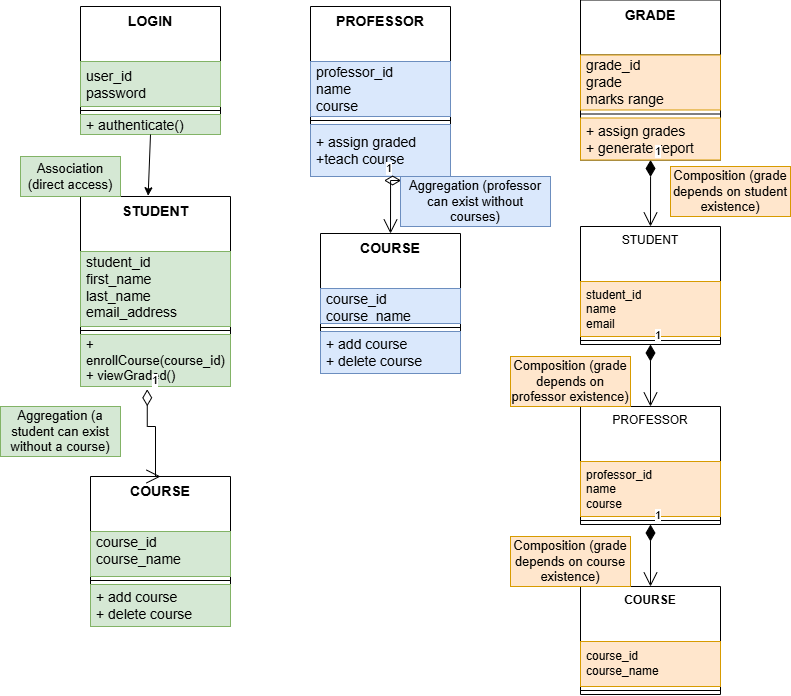

The diagram above was exported from draw.io. Its source (the exported page's mxGraphModel, read from the mxfile embedded in the PNG):
<mxGraphModel dx="1235" dy="614" grid="1" gridSize="10" guides="1" tooltips="1" connect="1" arrows="1" fold="1" page="1" pageScale="1" pageWidth="827" pageHeight="1169" math="0" shadow="0">
  <root>
    <mxCell id="0" />
    <mxCell id="1" parent="0" />
    <mxCell id="gQuVauzJ50O2b9IFUCCJ-1" value="&lt;b&gt;&lt;font style=&quot;font-size: 14px;&quot;&gt;LOGIN&lt;/font&gt;&lt;/b&gt;" style="swimlane;fontStyle=0;align=center;verticalAlign=top;childLayout=stackLayout;horizontal=1;startSize=55;horizontalStack=0;resizeParent=1;resizeParentMax=0;resizeLast=0;collapsible=0;marginBottom=0;html=1;whiteSpace=wrap;" vertex="1" parent="1">
      <mxGeometry x="100" y="60" width="140" height="128" as="geometry" />
    </mxCell>
    <mxCell id="gQuVauzJ50O2b9IFUCCJ-3" value="&lt;font style=&quot;font-size: 14px;&quot;&gt;user_id&lt;/font&gt;&lt;div&gt;&lt;font style=&quot;font-size: 14px;&quot;&gt;password&lt;/font&gt;&lt;/div&gt;" style="text;html=1;strokeColor=#82b366;fillColor=#d5e8d4;align=left;verticalAlign=middle;spacingLeft=4;spacingRight=4;overflow=hidden;rotatable=0;points=[[0,0.5],[1,0.5]];portConstraint=eastwest;whiteSpace=wrap;" vertex="1" parent="gQuVauzJ50O2b9IFUCCJ-1">
      <mxGeometry y="55" width="140" height="45" as="geometry" />
    </mxCell>
    <mxCell id="gQuVauzJ50O2b9IFUCCJ-6" value="" style="line;strokeWidth=1;fillColor=none;align=left;verticalAlign=middle;spacingTop=-1;spacingLeft=3;spacingRight=3;rotatable=0;labelPosition=right;points=[];portConstraint=eastwest;" vertex="1" parent="gQuVauzJ50O2b9IFUCCJ-1">
      <mxGeometry y="100" width="140" height="8" as="geometry" />
    </mxCell>
    <mxCell id="gQuVauzJ50O2b9IFUCCJ-8" value="&lt;font style=&quot;font-size: 14px;&quot;&gt;+ authenticate()&lt;/font&gt;" style="text;html=1;strokeColor=#82b366;fillColor=#d5e8d4;align=left;verticalAlign=middle;spacingLeft=4;spacingRight=4;overflow=hidden;rotatable=0;points=[[0,0.5],[1,0.5]];portConstraint=eastwest;whiteSpace=wrap;" vertex="1" parent="gQuVauzJ50O2b9IFUCCJ-1">
      <mxGeometry y="108" width="140" height="20" as="geometry" />
    </mxCell>
    <mxCell id="gQuVauzJ50O2b9IFUCCJ-9" value="&lt;font style=&quot;font-size: 14px;&quot;&gt;&lt;b&gt;STUDENT&lt;/b&gt;&lt;/font&gt;" style="swimlane;fontStyle=0;align=center;verticalAlign=top;childLayout=stackLayout;horizontal=1;startSize=55;horizontalStack=0;resizeParent=1;resizeParentMax=0;resizeLast=0;collapsible=0;marginBottom=0;html=1;whiteSpace=wrap;" vertex="1" parent="1">
      <mxGeometry x="100" y="250" width="150" height="190" as="geometry" />
    </mxCell>
    <mxCell id="gQuVauzJ50O2b9IFUCCJ-11" value="&lt;font style=&quot;font-size: 14px;&quot;&gt;student_id&lt;/font&gt;&lt;div&gt;&lt;font style=&quot;font-size: 14px;&quot;&gt;first_name&lt;/font&gt;&lt;/div&gt;&lt;div&gt;&lt;font style=&quot;font-size: 14px;&quot;&gt;last_name&lt;/font&gt;&lt;/div&gt;&lt;div&gt;&lt;font style=&quot;font-size: 14px;&quot;&gt;email_address&lt;/font&gt;&lt;/div&gt;&lt;div&gt;&lt;br&gt;&lt;/div&gt;" style="text;html=1;strokeColor=#82b366;fillColor=#d5e8d4;align=left;verticalAlign=middle;spacingLeft=4;spacingRight=4;overflow=hidden;rotatable=0;points=[[0,0.5],[1,0.5]];portConstraint=eastwest;whiteSpace=wrap;" vertex="1" parent="gQuVauzJ50O2b9IFUCCJ-9">
      <mxGeometry y="55" width="150" height="75" as="geometry" />
    </mxCell>
    <mxCell id="gQuVauzJ50O2b9IFUCCJ-14" value="" style="line;strokeWidth=1;fillColor=none;align=left;verticalAlign=middle;spacingTop=-1;spacingLeft=3;spacingRight=3;rotatable=0;labelPosition=right;points=[];portConstraint=eastwest;" vertex="1" parent="gQuVauzJ50O2b9IFUCCJ-9">
      <mxGeometry y="130" width="150" height="8" as="geometry" />
    </mxCell>
    <mxCell id="gQuVauzJ50O2b9IFUCCJ-16" value="&lt;font style=&quot;font-size: 13px;&quot;&gt;+ enrollCourse(course_id)&lt;/font&gt;&lt;div&gt;&lt;font style=&quot;font-size: 13px;&quot;&gt;+ viewGraded()&lt;/font&gt;&lt;/div&gt;" style="text;html=1;strokeColor=#82b366;fillColor=#d5e8d4;align=left;verticalAlign=middle;spacingLeft=4;spacingRight=4;overflow=hidden;rotatable=0;points=[[0,0.5],[1,0.5]];portConstraint=eastwest;whiteSpace=wrap;" vertex="1" parent="gQuVauzJ50O2b9IFUCCJ-9">
      <mxGeometry y="138" width="150" height="52" as="geometry" />
    </mxCell>
    <mxCell id="gQuVauzJ50O2b9IFUCCJ-18" value="&lt;font style=&quot;font-size: 14px;&quot;&gt;&lt;b&gt;COURSE&lt;/b&gt;&lt;/font&gt;" style="swimlane;fontStyle=0;align=center;verticalAlign=top;childLayout=stackLayout;horizontal=1;startSize=55;horizontalStack=0;resizeParent=1;resizeParentMax=0;resizeLast=0;collapsible=0;marginBottom=0;html=1;whiteSpace=wrap;" vertex="1" parent="1">
      <mxGeometry x="110" y="530" width="140" height="150" as="geometry" />
    </mxCell>
    <mxCell id="gQuVauzJ50O2b9IFUCCJ-20" value="&lt;font style=&quot;font-size: 14px;&quot;&gt;course_id&lt;/font&gt;&lt;div&gt;&lt;font style=&quot;font-size: 14px;&quot;&gt;course_name&lt;/font&gt;&lt;/div&gt;&lt;div&gt;&lt;br&gt;&lt;/div&gt;" style="text;html=1;strokeColor=#82b366;fillColor=#d5e8d4;align=left;verticalAlign=middle;spacingLeft=4;spacingRight=4;overflow=hidden;rotatable=0;points=[[0,0.5],[1,0.5]];portConstraint=eastwest;whiteSpace=wrap;" vertex="1" parent="gQuVauzJ50O2b9IFUCCJ-18">
      <mxGeometry y="55" width="140" height="45" as="geometry" />
    </mxCell>
    <mxCell id="gQuVauzJ50O2b9IFUCCJ-23" value="" style="line;strokeWidth=1;fillColor=none;align=left;verticalAlign=middle;spacingTop=-1;spacingLeft=3;spacingRight=3;rotatable=0;labelPosition=right;points=[];portConstraint=eastwest;" vertex="1" parent="gQuVauzJ50O2b9IFUCCJ-18">
      <mxGeometry y="100" width="140" height="8" as="geometry" />
    </mxCell>
    <mxCell id="gQuVauzJ50O2b9IFUCCJ-25" value="&lt;font style=&quot;font-size: 14px;&quot;&gt;+ add course&amp;nbsp;&lt;/font&gt;&lt;div&gt;&lt;font style=&quot;font-size: 14px;&quot;&gt;+ delete course&lt;/font&gt;&lt;/div&gt;" style="text;html=1;strokeColor=#82b366;fillColor=#d5e8d4;align=left;verticalAlign=middle;spacingLeft=4;spacingRight=4;overflow=hidden;rotatable=0;points=[[0,0.5],[1,0.5]];portConstraint=eastwest;whiteSpace=wrap;" vertex="1" parent="gQuVauzJ50O2b9IFUCCJ-18">
      <mxGeometry y="108" width="140" height="42" as="geometry" />
    </mxCell>
    <mxCell id="gQuVauzJ50O2b9IFUCCJ-27" value="1" style="endArrow=open;html=1;endSize=12;startArrow=diamondThin;startSize=14;startFill=0;edgeStyle=orthogonalEdgeStyle;align=left;verticalAlign=bottom;rounded=0;exitX=0.445;exitY=1.054;exitDx=0;exitDy=0;exitPerimeter=0;entryX=0.5;entryY=0;entryDx=0;entryDy=0;" edge="1" parent="1" source="gQuVauzJ50O2b9IFUCCJ-16" target="gQuVauzJ50O2b9IFUCCJ-18">
      <mxGeometry x="-1" y="3" relative="1" as="geometry">
        <mxPoint x="370" y="570" as="sourcePoint" />
        <mxPoint x="450" y="570" as="targetPoint" />
        <Array as="points">
          <mxPoint x="167" y="480" />
          <mxPoint x="175" y="480" />
          <mxPoint x="175" y="530" />
        </Array>
      </mxGeometry>
    </mxCell>
    <mxCell id="gQuVauzJ50O2b9IFUCCJ-29" value="&lt;font style=&quot;font-size: 14px;&quot;&gt;&lt;b&gt;PROFESSOR&lt;/b&gt;&lt;/font&gt;" style="swimlane;fontStyle=0;align=center;verticalAlign=top;childLayout=stackLayout;horizontal=1;startSize=55;horizontalStack=0;resizeParent=1;resizeParentMax=0;resizeLast=0;collapsible=0;marginBottom=0;html=1;whiteSpace=wrap;" vertex="1" parent="1">
      <mxGeometry x="330" y="60" width="140" height="170" as="geometry" />
    </mxCell>
    <mxCell id="gQuVauzJ50O2b9IFUCCJ-31" value="&lt;font style=&quot;font-size: 14px;&quot;&gt;professor_id&lt;/font&gt;&lt;div&gt;&lt;font style=&quot;font-size: 14px;&quot;&gt;name&lt;/font&gt;&lt;/div&gt;&lt;div&gt;&lt;font style=&quot;font-size: 14px;&quot;&gt;course&lt;/font&gt;&lt;/div&gt;" style="text;html=1;strokeColor=#6c8ebf;fillColor=#dae8fc;align=left;verticalAlign=middle;spacingLeft=4;spacingRight=4;overflow=hidden;rotatable=0;points=[[0,0.5],[1,0.5]];portConstraint=eastwest;whiteSpace=wrap;" vertex="1" parent="gQuVauzJ50O2b9IFUCCJ-29">
      <mxGeometry y="55" width="140" height="55" as="geometry" />
    </mxCell>
    <mxCell id="gQuVauzJ50O2b9IFUCCJ-34" value="" style="line;strokeWidth=1;fillColor=none;align=left;verticalAlign=middle;spacingTop=-1;spacingLeft=3;spacingRight=3;rotatable=0;labelPosition=right;points=[];portConstraint=eastwest;" vertex="1" parent="gQuVauzJ50O2b9IFUCCJ-29">
      <mxGeometry y="110" width="140" height="8" as="geometry" />
    </mxCell>
    <mxCell id="gQuVauzJ50O2b9IFUCCJ-36" value="&lt;font style=&quot;font-size: 14px;&quot;&gt;+ assign graded&lt;/font&gt;&lt;div&gt;&lt;font style=&quot;font-size: 14px;&quot;&gt;+teach course&lt;/font&gt;&lt;/div&gt;" style="text;html=1;strokeColor=#6c8ebf;fillColor=#dae8fc;align=left;verticalAlign=middle;spacingLeft=4;spacingRight=4;overflow=hidden;rotatable=0;points=[[0,0.5],[1,0.5]];portConstraint=eastwest;whiteSpace=wrap;" vertex="1" parent="gQuVauzJ50O2b9IFUCCJ-29">
      <mxGeometry y="118" width="140" height="52" as="geometry" />
    </mxCell>
    <mxCell id="gQuVauzJ50O2b9IFUCCJ-37" value="&lt;font style=&quot;font-size: 13px;&quot;&gt;Aggregation (a student can exist without a course)&lt;/font&gt;" style="text;html=1;align=center;verticalAlign=middle;whiteSpace=wrap;rounded=0;fillColor=#d5e8d4;strokeColor=#82b366;" vertex="1" parent="1">
      <mxGeometry x="20" y="460" width="120" height="50" as="geometry" />
    </mxCell>
    <mxCell id="gQuVauzJ50O2b9IFUCCJ-38" value="&lt;font style=&quot;font-size: 13px;&quot;&gt;Association (direct access)&lt;/font&gt;" style="text;html=1;align=center;verticalAlign=middle;whiteSpace=wrap;rounded=0;fillColor=#d5e8d4;strokeColor=#82b366;" vertex="1" parent="1">
      <mxGeometry x="40" y="210" width="100" height="40" as="geometry" />
    </mxCell>
    <mxCell id="gQuVauzJ50O2b9IFUCCJ-39" value="&lt;font style=&quot;font-size: 14px;&quot;&gt;&lt;b&gt;COURSE&lt;/b&gt;&lt;/font&gt;" style="swimlane;fontStyle=0;align=center;verticalAlign=top;childLayout=stackLayout;horizontal=1;startSize=55;horizontalStack=0;resizeParent=1;resizeParentMax=0;resizeLast=0;collapsible=0;marginBottom=0;html=1;whiteSpace=wrap;" vertex="1" parent="1">
      <mxGeometry x="340" y="287" width="140" height="140" as="geometry" />
    </mxCell>
    <mxCell id="gQuVauzJ50O2b9IFUCCJ-41" value="&lt;font style=&quot;font-size: 14px;&quot;&gt;course_id&lt;/font&gt;&lt;div&gt;&lt;font style=&quot;font-size: 14px;&quot;&gt;course_name&lt;/font&gt;&lt;/div&gt;" style="text;html=1;strokeColor=#6c8ebf;fillColor=#dae8fc;align=left;verticalAlign=middle;spacingLeft=4;spacingRight=4;overflow=hidden;rotatable=0;points=[[0,0.5],[1,0.5]];portConstraint=eastwest;whiteSpace=wrap;" vertex="1" parent="gQuVauzJ50O2b9IFUCCJ-39">
      <mxGeometry y="55" width="140" height="35" as="geometry" />
    </mxCell>
    <mxCell id="gQuVauzJ50O2b9IFUCCJ-44" value="" style="line;strokeWidth=1;fillColor=none;align=left;verticalAlign=middle;spacingTop=-1;spacingLeft=3;spacingRight=3;rotatable=0;labelPosition=right;points=[];portConstraint=eastwest;" vertex="1" parent="gQuVauzJ50O2b9IFUCCJ-39">
      <mxGeometry y="90" width="140" height="8" as="geometry" />
    </mxCell>
    <mxCell id="gQuVauzJ50O2b9IFUCCJ-46" value="&lt;font style=&quot;font-size: 14px;&quot;&gt;+ add course&lt;/font&gt;&lt;div&gt;&lt;font style=&quot;font-size: 14px;&quot;&gt;+ delete course&lt;/font&gt;&lt;/div&gt;" style="text;html=1;strokeColor=#6c8ebf;fillColor=#dae8fc;align=left;verticalAlign=middle;spacingLeft=4;spacingRight=4;overflow=hidden;rotatable=0;points=[[0,0.5],[1,0.5]];portConstraint=eastwest;whiteSpace=wrap;" vertex="1" parent="gQuVauzJ50O2b9IFUCCJ-39">
      <mxGeometry y="98" width="140" height="42" as="geometry" />
    </mxCell>
    <mxCell id="gQuVauzJ50O2b9IFUCCJ-47" value="1" style="endArrow=open;html=1;endSize=12;startArrow=diamondThin;startSize=14;startFill=0;edgeStyle=orthogonalEdgeStyle;align=left;verticalAlign=bottom;rounded=0;entryX=0.5;entryY=0;entryDx=0;entryDy=0;exitX=0.526;exitY=1.077;exitDx=0;exitDy=0;exitPerimeter=0;" edge="1" parent="1" source="gQuVauzJ50O2b9IFUCCJ-36" target="gQuVauzJ50O2b9IFUCCJ-39">
      <mxGeometry x="-1" y="3" relative="1" as="geometry">
        <mxPoint x="410" y="233" as="sourcePoint" />
        <mxPoint x="574" y="260" as="targetPoint" />
        <Array as="points">
          <mxPoint x="410" y="234" />
        </Array>
      </mxGeometry>
    </mxCell>
    <mxCell id="gQuVauzJ50O2b9IFUCCJ-48" value="&lt;font style=&quot;font-size: 13px;&quot;&gt;Aggregation (professor can exist without courses)&lt;/font&gt;" style="text;html=1;align=center;verticalAlign=middle;whiteSpace=wrap;rounded=0;fillColor=#dae8fc;strokeColor=#6c8ebf;" vertex="1" parent="1">
      <mxGeometry x="420" y="230" width="150" height="50" as="geometry" />
    </mxCell>
    <mxCell id="gQuVauzJ50O2b9IFUCCJ-49" value="&lt;font style=&quot;font-size: 14px;&quot;&gt;&lt;b&gt;GRADE&lt;/b&gt;&lt;/font&gt;" style="swimlane;fontStyle=0;align=center;verticalAlign=top;childLayout=stackLayout;horizontal=1;startSize=55;horizontalStack=0;resizeParent=1;resizeParentMax=0;resizeLast=0;collapsible=0;marginBottom=0;html=1;whiteSpace=wrap;" vertex="1" parent="1">
      <mxGeometry x="600" y="53.5" width="140" height="160" as="geometry" />
    </mxCell>
    <mxCell id="gQuVauzJ50O2b9IFUCCJ-51" value="&lt;font style=&quot;font-size: 14px;&quot;&gt;grade_id&lt;/font&gt;&lt;div&gt;&lt;font style=&quot;font-size: 14px;&quot;&gt;grade&lt;/font&gt;&lt;/div&gt;&lt;div&gt;&lt;font style=&quot;font-size: 14px;&quot;&gt;marks range&lt;/font&gt;&lt;/div&gt;" style="text;html=1;strokeColor=#d79b00;fillColor=#ffe6cc;align=left;verticalAlign=middle;spacingLeft=4;spacingRight=4;overflow=hidden;rotatable=0;points=[[0,0.5],[1,0.5]];portConstraint=eastwest;whiteSpace=wrap;" vertex="1" parent="gQuVauzJ50O2b9IFUCCJ-49">
      <mxGeometry y="55" width="140" height="55" as="geometry" />
    </mxCell>
    <mxCell id="gQuVauzJ50O2b9IFUCCJ-54" value="" style="line;strokeWidth=1;fillColor=none;align=left;verticalAlign=middle;spacingTop=-1;spacingLeft=3;spacingRight=3;rotatable=0;labelPosition=right;points=[];portConstraint=eastwest;" vertex="1" parent="gQuVauzJ50O2b9IFUCCJ-49">
      <mxGeometry y="110" width="140" height="8" as="geometry" />
    </mxCell>
    <mxCell id="gQuVauzJ50O2b9IFUCCJ-56" value="&lt;font style=&quot;font-size: 14px;&quot;&gt;+ assign grades&lt;/font&gt;&lt;div&gt;&lt;font style=&quot;font-size: 14px;&quot;&gt;+ generate report&amp;nbsp;&lt;/font&gt;&lt;/div&gt;" style="text;html=1;strokeColor=#d79b00;fillColor=#ffe6cc;align=left;verticalAlign=middle;spacingLeft=4;spacingRight=4;overflow=hidden;rotatable=0;points=[[0,0.5],[1,0.5]];portConstraint=eastwest;whiteSpace=wrap;" vertex="1" parent="gQuVauzJ50O2b9IFUCCJ-49">
      <mxGeometry y="118" width="140" height="42" as="geometry" />
    </mxCell>
    <mxCell id="gQuVauzJ50O2b9IFUCCJ-57" value="STUDENT" style="swimlane;fontStyle=0;align=center;verticalAlign=top;childLayout=stackLayout;horizontal=1;startSize=55;horizontalStack=0;resizeParent=1;resizeParentMax=0;resizeLast=0;collapsible=0;marginBottom=0;html=1;whiteSpace=wrap;" vertex="1" parent="1">
      <mxGeometry x="600" y="280" width="140" height="118" as="geometry" />
    </mxCell>
    <mxCell id="gQuVauzJ50O2b9IFUCCJ-59" value="student_id&lt;div&gt;name&lt;/div&gt;&lt;div&gt;email&lt;/div&gt;" style="text;html=1;strokeColor=#d79b00;fillColor=#ffe6cc;align=left;verticalAlign=middle;spacingLeft=4;spacingRight=4;overflow=hidden;rotatable=0;points=[[0,0.5],[1,0.5]];portConstraint=eastwest;whiteSpace=wrap;" vertex="1" parent="gQuVauzJ50O2b9IFUCCJ-57">
      <mxGeometry y="55" width="140" height="55" as="geometry" />
    </mxCell>
    <mxCell id="gQuVauzJ50O2b9IFUCCJ-62" value="" style="line;strokeWidth=1;fillColor=none;align=left;verticalAlign=middle;spacingTop=-1;spacingLeft=3;spacingRight=3;rotatable=0;labelPosition=right;points=[];portConstraint=eastwest;" vertex="1" parent="gQuVauzJ50O2b9IFUCCJ-57">
      <mxGeometry y="110" width="140" height="8" as="geometry" />
    </mxCell>
    <mxCell id="gQuVauzJ50O2b9IFUCCJ-65" value="PROFESSOR" style="swimlane;fontStyle=0;align=center;verticalAlign=top;childLayout=stackLayout;horizontal=1;startSize=55;horizontalStack=0;resizeParent=1;resizeParentMax=0;resizeLast=0;collapsible=0;marginBottom=0;html=1;whiteSpace=wrap;" vertex="1" parent="1">
      <mxGeometry x="600" y="460" width="140" height="118" as="geometry" />
    </mxCell>
    <mxCell id="gQuVauzJ50O2b9IFUCCJ-67" value="professor_id&lt;div&gt;name&lt;/div&gt;&lt;div&gt;course&lt;/div&gt;" style="text;html=1;strokeColor=#d79b00;fillColor=#ffe6cc;align=left;verticalAlign=middle;spacingLeft=4;spacingRight=4;overflow=hidden;rotatable=0;points=[[0,0.5],[1,0.5]];portConstraint=eastwest;whiteSpace=wrap;" vertex="1" parent="gQuVauzJ50O2b9IFUCCJ-65">
      <mxGeometry y="55" width="140" height="55" as="geometry" />
    </mxCell>
    <mxCell id="gQuVauzJ50O2b9IFUCCJ-70" value="" style="line;strokeWidth=1;fillColor=none;align=left;verticalAlign=middle;spacingTop=-1;spacingLeft=3;spacingRight=3;rotatable=0;labelPosition=right;points=[];portConstraint=eastwest;" vertex="1" parent="gQuVauzJ50O2b9IFUCCJ-65">
      <mxGeometry y="110" width="140" height="8" as="geometry" />
    </mxCell>
    <mxCell id="gQuVauzJ50O2b9IFUCCJ-74" value="&lt;b&gt;COURSE&lt;/b&gt;" style="swimlane;fontStyle=0;align=center;verticalAlign=top;childLayout=stackLayout;horizontal=1;startSize=55;horizontalStack=0;resizeParent=1;resizeParentMax=0;resizeLast=0;collapsible=0;marginBottom=0;html=1;whiteSpace=wrap;" vertex="1" parent="1">
      <mxGeometry x="600" y="640" width="140" height="108" as="geometry" />
    </mxCell>
    <mxCell id="gQuVauzJ50O2b9IFUCCJ-76" value="course_id&lt;div&gt;course_name&lt;/div&gt;" style="text;html=1;strokeColor=#d79b00;fillColor=#ffe6cc;align=left;verticalAlign=middle;spacingLeft=4;spacingRight=4;overflow=hidden;rotatable=0;points=[[0,0.5],[1,0.5]];portConstraint=eastwest;whiteSpace=wrap;" vertex="1" parent="gQuVauzJ50O2b9IFUCCJ-74">
      <mxGeometry y="55" width="140" height="45" as="geometry" />
    </mxCell>
    <mxCell id="gQuVauzJ50O2b9IFUCCJ-79" value="" style="line;strokeWidth=1;fillColor=none;align=left;verticalAlign=middle;spacingTop=-1;spacingLeft=3;spacingRight=3;rotatable=0;labelPosition=right;points=[];portConstraint=eastwest;" vertex="1" parent="gQuVauzJ50O2b9IFUCCJ-74">
      <mxGeometry y="100" width="140" height="8" as="geometry" />
    </mxCell>
    <mxCell id="gQuVauzJ50O2b9IFUCCJ-82" value="1" style="endArrow=open;html=1;endSize=12;startArrow=diamondThin;startSize=14;startFill=1;edgeStyle=orthogonalEdgeStyle;align=left;verticalAlign=bottom;rounded=0;entryX=0.5;entryY=0;entryDx=0;entryDy=0;" edge="1" parent="1" source="gQuVauzJ50O2b9IFUCCJ-56" target="gQuVauzJ50O2b9IFUCCJ-57">
      <mxGeometry x="-1" y="3" relative="1" as="geometry">
        <mxPoint x="610" y="248.82" as="sourcePoint" />
        <mxPoint x="770" y="248.82" as="targetPoint" />
        <Array as="points">
          <mxPoint x="670" y="230" />
          <mxPoint x="670" y="230" />
        </Array>
      </mxGeometry>
    </mxCell>
    <mxCell id="gQuVauzJ50O2b9IFUCCJ-83" value="1" style="endArrow=open;html=1;endSize=12;startArrow=diamondThin;startSize=14;startFill=1;edgeStyle=orthogonalEdgeStyle;align=left;verticalAlign=bottom;rounded=0;exitX=0.5;exitY=1;exitDx=0;exitDy=0;entryX=0.5;entryY=0;entryDx=0;entryDy=0;" edge="1" parent="1" source="gQuVauzJ50O2b9IFUCCJ-57" target="gQuVauzJ50O2b9IFUCCJ-65">
      <mxGeometry x="-1" y="3" relative="1" as="geometry">
        <mxPoint x="630" y="427" as="sourcePoint" />
        <mxPoint x="790" y="427" as="targetPoint" />
      </mxGeometry>
    </mxCell>
    <mxCell id="gQuVauzJ50O2b9IFUCCJ-84" value="1" style="endArrow=open;html=1;endSize=12;startArrow=diamondThin;startSize=14;startFill=1;edgeStyle=orthogonalEdgeStyle;align=left;verticalAlign=bottom;rounded=0;exitX=0.5;exitY=1;exitDx=0;exitDy=0;entryX=0.5;entryY=0;entryDx=0;entryDy=0;" edge="1" parent="1" source="gQuVauzJ50O2b9IFUCCJ-65" target="gQuVauzJ50O2b9IFUCCJ-74">
      <mxGeometry x="-1" y="3" relative="1" as="geometry">
        <mxPoint x="620" y="604.41" as="sourcePoint" />
        <mxPoint x="780" y="604.41" as="targetPoint" />
      </mxGeometry>
    </mxCell>
    <mxCell id="gQuVauzJ50O2b9IFUCCJ-85" value="&lt;font style=&quot;font-size: 13px;&quot;&gt;Composition (grade depends on student existence)&lt;/font&gt;" style="text;html=1;align=center;verticalAlign=middle;whiteSpace=wrap;rounded=0;fillColor=#ffe6cc;strokeColor=#d79b00;" vertex="1" parent="1">
      <mxGeometry x="690" y="220" width="120" height="50" as="geometry" />
    </mxCell>
    <mxCell id="gQuVauzJ50O2b9IFUCCJ-86" value="&lt;font style=&quot;font-size: 13px;&quot;&gt;Composition (grade depends on professor existence)&lt;/font&gt;" style="text;html=1;align=center;verticalAlign=middle;whiteSpace=wrap;rounded=0;fillColor=#ffe6cc;strokeColor=#d79b00;" vertex="1" parent="1">
      <mxGeometry x="530" y="410" width="120" height="50" as="geometry" />
    </mxCell>
    <mxCell id="gQuVauzJ50O2b9IFUCCJ-87" value="&lt;font style=&quot;font-size: 13px;&quot;&gt;Composition (grade depends on course existence)&lt;/font&gt;" style="text;html=1;align=center;verticalAlign=middle;whiteSpace=wrap;rounded=0;fillColor=#ffe6cc;strokeColor=#d79b00;" vertex="1" parent="1">
      <mxGeometry x="530" y="590" width="120" height="50" as="geometry" />
    </mxCell>
    <mxCell id="gQuVauzJ50O2b9IFUCCJ-17" value="" style="endArrow=classic;html=1;rounded=0;entryX=0.451;entryY=-0.004;entryDx=0;entryDy=0;entryPerimeter=0;exitX=0.5;exitY=1;exitDx=0;exitDy=0;" edge="1" parent="1" source="gQuVauzJ50O2b9IFUCCJ-1" target="gQuVauzJ50O2b9IFUCCJ-9">
      <mxGeometry width="50" height="50" relative="1" as="geometry">
        <mxPoint x="170" y="210" as="sourcePoint" />
        <mxPoint x="220" y="160" as="targetPoint" />
      </mxGeometry>
    </mxCell>
  </root>
</mxGraphModel>